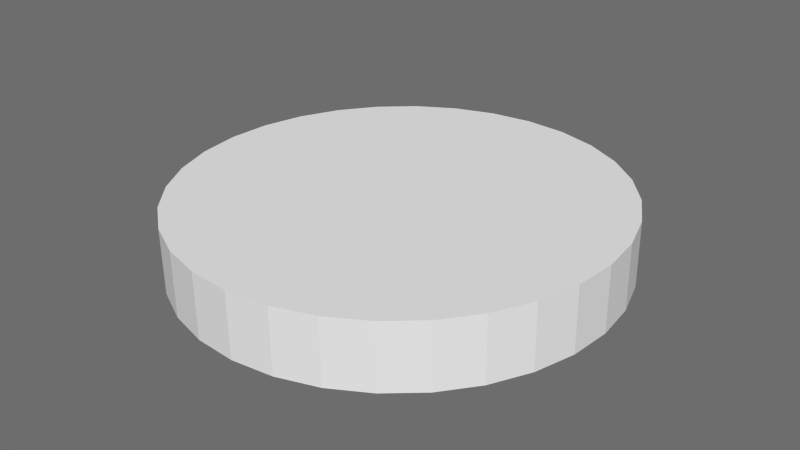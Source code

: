 # Source: coin.blend  (saved by Blender 5.0.119; exported with 4.5.12 LTS)
import bpy
from mathutils import Matrix  # noqa: F401  (used for matrix-valued properties, if any)

bpy.ops.wm.read_factory_settings(use_empty=True)
scene = bpy.context.scene
scene.name = 'Scene'

# ---- collections
col_collection_1 = bpy.data.collections.new('Collection 1'); scene.collection.children.link(col_collection_1)

# ---- images (referenced by path relative to the original .blend; pixels are not part of the script)
import os
ASSET_DIR = os.environ.get("B2B_ASSET_DIR", "")  # directory of the original .blend (textures are referenced by path, not embedded)
HERE = os.path.dirname(os.path.abspath(__file__))  # packed textures are extracted next to this script under _unpacked/

def load_image(name, relpath, width, height, colorspace="sRGB"):
    """Load a texture the original file referenced (path relative to the .blend, or extracted next to this script)."""
    p = next((c for c in (os.path.join(HERE, relpath), os.path.join(ASSET_DIR, relpath)) if relpath and os.path.exists(c)), "")
    if p:
        img = bpy.data.images.load(p, check_existing=True)
        img.name = name
    else:  # same state as the original file: an image datablock whose file is absent (Cycles renders it pink)
        img = bpy.data.images.new(name, width, height)
        img.source = "FILE"
        img.filepath = "//" + (relpath or name)
    img.colorspace_settings.name = colorspace
    return img
img_coin_texture_jpg_001 = load_image('coin-texture.jpg.001', 'coin-texture.jpg', 1024, 1024, 'sRGB')
img_gold_jpg_001 = load_image('gold.jpg.001', 'gold.jpg', 1024, 1024, 'sRGB')

# ---- materials (node trees are filled in below, after node groups)
mat_coin_texture = bpy.data.materials.new('coin-texture')
mat_coin_texture.alpha_threshold = 0.0
mat_coin_texture.use_backface_culling_lightprobe_volume = False
mat_coin_texture.use_transparent_shadow = False
mat_coin_texture.roughness = 0.5
mat_coin_texture.specular_intensity = 0.0
mat_coin_texture.line_color = (0.0, 0.0, 0.0, 1.0)
mat_gold = bpy.data.materials.new('gold')
mat_gold.alpha_threshold = 0.0
mat_gold.use_backface_culling_lightprobe_volume = False
mat_gold.use_transparent_shadow = False
mat_gold.roughness = 0.5
mat_gold.specular_intensity = 0.0
mat_gold.line_color = (0.0, 0.0, 0.0, 1.0)

# ---- material node trees
mat_coin_texture.use_nodes = True; mat_coin_texture.node_tree.nodes.clear()
_N = mat_coin_texture.node_tree.nodes; _L = mat_coin_texture.node_tree.links
n0 = _N.new('NodeFrame'); n0.name = 'Frame'; n0.location = (0, 0)
n0.label = 'Versioning: Use Nodes was removed'
n0.width = 150
n1 = _N.new('ShaderNodeOutputMaterial'); n1.name = 'Material Output'; n1.location = (480, 0)
n1.target = 'EEVEE'
n2 = _N.new('ShaderNodeBsdfPrincipled'); n2.name = 'Principled BSDF'; n2.location = (0, 0)
n2.subsurface_method = 'BURLEY'
n2.inputs[13].default_value = 0.0
n3 = _N.new('ShaderNodeOutputMaterial'); n3.name = 'Material Output.001'; n3.location = (450, 0)
n3.target = 'CYCLES'
n4 = _N.new('ShaderNodeBsdfDiffuse'); n4.name = 'Diffuse BSDF'; n4.location = (0, 0)
n5 = _N.new('ShaderNodeTexImage'); n5.name = 'Image Texture'; n5.location = (-290, -25)
n5.image = img_coin_texture_jpg_001
n1.parent = n0
n2.parent = n0
n3.parent = n0
n4.parent = n0
_L.new(n2.outputs[0], n1.inputs[0])
_L.new(n4.outputs[0], n3.inputs[0])
_L.new(n5.outputs[0], n2.inputs[0])
n1.is_active_output = True
mat_gold.use_nodes = True; mat_gold.node_tree.nodes.clear()
_N = mat_gold.node_tree.nodes; _L = mat_gold.node_tree.links
n0 = _N.new('NodeFrame'); n0.name = 'Frame'; n0.location = (0, 0)
n0.label = 'Versioning: Use Nodes was removed'
n0.width = 150
n1 = _N.new('ShaderNodeOutputMaterial'); n1.name = 'Material Output'; n1.location = (480, 0)
n1.target = 'EEVEE'
n2 = _N.new('ShaderNodeBsdfPrincipled'); n2.name = 'Principled BSDF'; n2.location = (0, 0)
n2.subsurface_method = 'BURLEY'
n2.inputs[13].default_value = 0.0
n3 = _N.new('ShaderNodeOutputMaterial'); n3.name = 'Material Output.001'; n3.location = (450, 0)
n3.target = 'CYCLES'
n4 = _N.new('ShaderNodeBsdfDiffuse'); n4.name = 'Diffuse BSDF'; n4.location = (0, 0)
n5 = _N.new('ShaderNodeTexImage'); n5.name = 'Image Texture'; n5.location = (-290, -25)
n5.image = img_gold_jpg_001
n1.parent = n0
n2.parent = n0
n3.parent = n0
n4.parent = n0
_L.new(n2.outputs[0], n1.inputs[0])
_L.new(n4.outputs[0], n3.inputs[0])
_L.new(n5.outputs[0], n2.inputs[0])
n1.is_active_output = True

# ---- world
world_world = bpy.data.worlds.new('World'); scene.world = world_world
world_world.use_nodes = True; world_world.node_tree.nodes.clear()
_N = world_world.node_tree.nodes; _L = world_world.node_tree.links
n0 = _N.new('ShaderNodeOutputWorld'); n0.name = 'World Output'; n0.location = (280, 0)
n1 = _N.new('ShaderNodeBackground'); n1.name = 'Background'; n1.location = (0, 0)
n1.inputs[0].default_value = (0.1523, 0.1523, 0.1523, 1.0)
n2 = _N.new('NodeFrame'); n2.name = 'Frame'; n2.location = (0, 0)
n2.label = 'Versioning: Use Nodes was removed'
n2.width = 150
n0.parent = n2
n1.parent = n2
_L.new(n1.outputs[0], n0.inputs[0])
n0.is_active_output = True
world_world.color = (0.1523, 0.1523, 0.1523)
world_world.use_sun_shadow = False
world_world.sun_shadow_jitter_overblur = 0.0
world_world.cycles.sampling_method = 'MANUAL'
world_world.cycles.sample_map_resolution = 256

# ---- meshes
me_cylinder = bpy.data.meshes.new('Cylinder')
me_cylinder.from_pydata([(0.0, 1.0, -1.0), (0.0, 1.0, 1.0), (0.1951, 0.9808, -1.0), (0.1951, 0.9808, 1.0), (0.3827, 0.9239, -1.0), (0.3827, 0.9239, 1.0), (0.5556, 0.8315, -1.0), (0.5556, 0.8315, 1.0), (0.7071, 0.7071, -1.0), (0.7071, 0.7071, 1.0), (0.8315, 0.5556, -1.0), (0.8315, 0.5556, 1.0), (0.9239, 0.3827, -1.0), (0.9239, 0.3827, 1.0), (0.9808, 0.1951, -1.0), (0.9808, 0.1951, 1.0), (1.0, 7.55e-08, -1.0), (1.0, 7.55e-08, 1.0), (0.9808, -0.1951, -1.0), (0.9808, -0.1951, 1.0), (0.9239, -0.3827, -1.0), (0.9239, -0.3827, 1.0), (0.8315, -0.5556, -1.0), (0.8315, -0.5556, 1.0), (0.7071, -0.7071, -1.0), (0.7071, -0.7071, 1.0), (0.5556, -0.8315, -1.0), (0.5556, -0.8315, 1.0), (0.3827, -0.9239, -1.0), (0.3827, -0.9239, 1.0), (0.1951, -0.9808, -1.0), (0.1951, -0.9808, 1.0), (-3.258e-07, -1.0, -1.0), (-3.258e-07, -1.0, 1.0), (-0.1951, -0.9808, -1.0), (-0.1951, -0.9808, 1.0), (-0.3827, -0.9239, -1.0), (-0.3827, -0.9239, 1.0), (-0.5556, -0.8315, -1.0), (-0.5556, -0.8315, 1.0), (-0.7071, -0.7071, -1.0), (-0.7071, -0.7071, 1.0), (-0.8315, -0.5556, -1.0), (-0.8315, -0.5556, 1.0), (-0.9239, -0.3827, -1.0), (-0.9239, -0.3827, 1.0), (-0.9808, -0.1951, -1.0), (-0.9808, -0.1951, 1.0), (-1.0, 9.656e-07, -1.0), (-1.0, 9.656e-07, 1.0), (-0.9808, 0.1951, -1.0), (-0.9808, 0.1951, 1.0), (-0.9239, 0.3827, -1.0), (-0.9239, 0.3827, 1.0), (-0.8315, 0.5556, -1.0), (-0.8315, 0.5556, 1.0), (-0.7071, 0.7071, -1.0), (-0.7071, 0.7071, 1.0), (-0.5556, 0.8315, -1.0), (-0.5556, 0.8315, 1.0), (-0.3827, 0.9239, -1.0), (-0.3827, 0.9239, 1.0), (-0.1951, 0.9808, -1.0), (-0.1951, 0.9808, 1.0)], [], [(0, 1, 3, 2), (2, 3, 5, 4), (4, 5, 7, 6), (6, 7, 9, 8), (8, 9, 11, 10), (10, 11, 13, 12), (12, 13, 15, 14), (14, 15, 17, 16), (16, 17, 19, 18), (18, 19, 21, 20), (20, 21, 23, 22), (22, 23, 25, 24), (24, 25, 27, 26), (26, 27, 29, 28), (28, 29, 31, 30), (30, 31, 33, 32), (32, 33, 35, 34), (34, 35, 37, 36), (36, 37, 39, 38), (38, 39, 41, 40), (40, 41, 43, 42), (42, 43, 45, 44), (44, 45, 47, 46), (46, 47, 49, 48), (48, 49, 51, 50), (50, 51, 53, 52), (52, 53, 55, 54), (54, 55, 57, 56), (56, 57, 59, 58), (58, 59, 61, 60), (3, 1, 63, 61, 59, 57, 55, 53, 51, 49, 47, 45, 43, 41, 39, 37, 35, 33, 31, 29, 27, 25, 23, 21, 19, 17, 15, 13, 11, 9, 7, 5), (62, 63, 1, 0), (60, 61, 63, 62), (0, 2, 4, 6, 8, 10, 12, 14, 16, 18, 20, 22, 24, 26, 28, 30, 32, 34, 36, 38, 40, 42, 44, 46, 48, 50, 52, 54, 56, 58, 60, 62)])
me_cylinder.polygons.foreach_set('material_index', [1, 1, 1, 1, 1, 1, 1, 1, 1, 1, 1, 1, 1, 1, 1, 1, 1, 1, 1, 1, 1, 1, 1, 1, 1, 1, 1, 1, 1, 1, 0, 1, 1, 0])
_uv = me_cylinder.uv_layers.new(name='UVMap')
_uv.uv.foreach_set('vector', [0.4609, -0.8702, 0.5185, -0.8702, 0.5185, -0.8017, 0.4609, -0.8017, 0.4609, -0.8017, 0.5185, -0.8017, 0.5185, -0.7332, 0.4609, -0.7332, 0.4609, -0.7332, 0.5185, -0.7332, 0.5185, -0.6647, 0.4609, -0.6647, 0.4609, -0.6647, 0.5185, -0.6647, 0.5185, -0.5961, 0.4609, -0.5961, 0.4609, -0.5961, 0.5185, -0.5961, 0.5185, -0.5276, 0.4609, -0.5276, 0.4609, -0.5276, 0.5185, -0.5276, 0.5185, -0.4591, 0.4609, -0.4591, 0.4609, -0.4591, 0.5185, -0.4591, 0.5185, -0.3906, 0.4609, -0.3906, 0.4609, -0.3906, 0.5185, -0.3906, 0.5185, -0.3221, 0.4609, -0.3221, 0.4609, -0.3221, 0.5185, -0.3221, 0.5185, -0.2535, 0.4609, -0.2535, 0.4609, -0.2535, 0.5185, -0.2535, 0.5185, -0.185, 0.4609, -0.185, 0.4609, -0.185, 0.5185, -0.185, 0.5185, -0.1165, 0.4609, -0.1165, 0.4609, -0.1367, 0.5185, -0.1367, 0.5185, -0.0243, 0.4609, -0.0243, 0.4609, -0.0243, 0.5185, -0.0243, 0.5185, 0.08806, 0.4609, 0.08806, 0.4609, 0.08806, 0.5185, 0.08806, 0.5185, 0.2163, 0.4609, 0.2163, 0.4609, 0.2163, 0.5185, 0.2163, 0.5185, 0.3553, 0.4609, 0.3553, 0.4609, 0.3553, 0.5185, 0.3553, 0.5185, 0.5, 0.4609, 0.5, 0.4609, 0.5, 0.5185, 0.5, 0.5185, 0.6447, 0.4609, 0.6447, 0.4609, 0.6447, 0.5185, 0.6447, 0.5185, 0.7837, 0.4609, 0.7837, 0.4609, 0.7837, 0.5185, 0.7837, 0.5185, 0.9119, 0.4609, 0.9119, 0.4609, 0.9119, 0.5185, 0.9119, 0.5185, 1.024, 0.4609, 1.024, 0.4609, 1.024, 0.5185, 1.024, 0.5185, 1.117, 0.4609, 1.117, 0.4609, 1.117, 0.5185, 1.117, 0.5185, 1.185, 0.4609, 1.185, 0.4609, 1.185, 0.5185, 1.185, 0.5185, 1.227, 0.4609, 1.227, 0.4609, -1.487, 0.5185, -1.487, 0.5185, -1.418, 0.4609, -1.418, 0.4609, -1.418, 0.5185, -1.418, 0.5185, -1.35, 0.4609, -1.35, 0.4609, -1.35, 0.5185, -1.35, 0.5185, -1.281, 0.4609, -1.281, 0.4609, -1.281, 0.5185, -1.281, 0.5185, -1.213, 0.4609, -1.213, 0.4609, -1.213, 0.5185, -1.213, 0.5185, -1.144, 0.4609, -1.144, 0.4609, -1.144, 0.5185, -1.144, 0.5185, -1.076, 0.4609, -1.076, 0.4609, -1.076, 0.5185, -1.076, 0.5185, -1.007, 0.4609, -1.007, 0.2933, 0.9804, 0.2467, 0.9898, 0.2001, 0.9804, 0.1553, 0.9526, 0.1139, 0.9075, 0.07774, 0.8467, 0.04802, 0.7726, 0.02594, 0.6881, 0.01234, 0.5965, 0.007749, 0.5011, 0.01234, 0.4058, 0.02594, 0.3141, 0.04802, 0.2296, 0.07774, 0.1556, 0.1139, 0.09477, 0.1553, 0.04961, 0.2001, 0.0218, 0.2467, 0.01241, 0.2933, 0.0218, 0.3381, 0.04961, 0.3795, 0.09477, 0.4157, 0.1556, 0.4454, 0.2296, 0.4675, 0.3141, 0.4811, 0.4058, 0.4857, 0.5011, 0.4811, 0.5965, 0.4675, 0.6881, 0.4454, 0.7726, 0.4157, 0.8467, 0.3795, 0.9075, 0.3381, 0.9526, 0.4609, -0.9387, 0.5185, -0.9387, 0.5185, -0.8702, 0.4609, -0.8702, 0.4609, -1.007, 0.5185, -1.007, 0.5185, -0.9387, 0.4609, -0.9387, 0.7548, 0.9932, 0.709, 0.9838, 0.6649, 0.956, 0.6243, 0.911, 0.5887, 0.8504, 0.5594, 0.7765, 0.5377, 0.6922, 0.5243, 0.6007, 0.5198, 0.5056, 0.5243, 0.4105, 0.5377, 0.319, 0.5594, 0.2348, 0.5886, 0.1609, 0.6243, 0.1002, 0.6649, 0.05519, 0.709, 0.02744, 0.7548, 0.01807, 0.8006, 0.02744, 0.8447, 0.05519, 0.8853, 0.1002, 0.9209, 0.1609, 0.9502, 0.2348, 0.9719, 0.319, 0.9852, 0.4105, 0.9898, 0.5056, 0.9852, 0.6007, 0.9719, 0.6922, 0.9502, 0.7765, 0.9209, 0.8504, 0.8853, 0.911, 0.8447, 0.956, 0.8006, 0.9838])
me_cylinder.materials.append(mat_coin_texture)
me_cylinder.materials.append(mat_gold)
me_cylinder.use_remesh_preserve_volume = False
me_cylinder.use_remesh_preserve_attributes = False
me_cylinder.use_mirror_vertex_groups = False
me_cylinder.update()

# ---- objects
ob_cylinder = bpy.data.objects.new('Cylinder', me_cylinder)

# ---- transforms, parenting, visibility, modifiers, constraints
ob_cylinder.location = (0.0, 0.0, 0.0)
ob_cylinder.rotation_euler = (0.01046, -0.005314, 0.02048)
ob_cylinder.scale = (1.0, 1.0, 0.15)
ob_cylinder.lineart.crease_threshold = 0.0

# ---- collection membership
col_collection_1.objects.link(ob_cylinder)

# ---- scene / render settings (as saved in the file)
scene.frame_start = 1; scene.frame_end = 250; scene.frame_set(1)
scene.render.engine = 'BLENDER_EEVEE_NEXT'
scene.render.resolution_percentage = 50
scene.render.dither_intensity = 0.0
scene.render.bake_type = 'DISPLACEMENT'
scene.render.bake_bias = 0.0
scene.render.bake_samples = 0
scene.cycles.use_denoising = False
scene.cycles.samples = 10
scene.cycles.sampling_pattern = 'TABULATED_SOBOL'
scene.cycles.light_sampling_threshold = 0.0
scene.cycles.use_adaptive_sampling = False
scene.cycles.use_light_tree = False
scene.cycles.blur_glossy = 0.0
scene.cycles.volume_bounces = 1
scene.cycles.pixel_filter_type = 'GAUSSIAN'
scene.cycles.sample_clamp_indirect = 0.0
scene.view_settings.view_transform = 'Standard'
bpy.context.view_layer.update()

# ---- added for rendering (the .blend has no active camera and no usable light): camera, sun
cam_auto = bpy.data.cameras.new('AutoCamera')
cam_auto.lens = 50.0
cam_auto.sensor_width = 36.0
cam_auto.clip_end = 1000.0
ob_auto_camera = bpy.data.objects.new('AutoCamera', cam_auto)
scene.collection.objects.link(ob_auto_camera)
ob_auto_camera.location = (2.69058, -3.22869, 2.15246)
ob_auto_camera.rotation_euler = (1.09748, -7.21219e-08, 0.694738)
scene.camera = ob_auto_camera
light_auto_sun = bpy.data.lights.new('AutoSun', 'SUN')
light_auto_sun.energy = 3.0
light_auto_sun.angle = 0.0523599
ob_auto_sun = bpy.data.objects.new('AutoSun', light_auto_sun)
scene.collection.objects.link(ob_auto_sun)
ob_auto_sun.rotation_euler = (0.872665, 0.174533, 0.523599)
bpy.context.view_layer.update()
